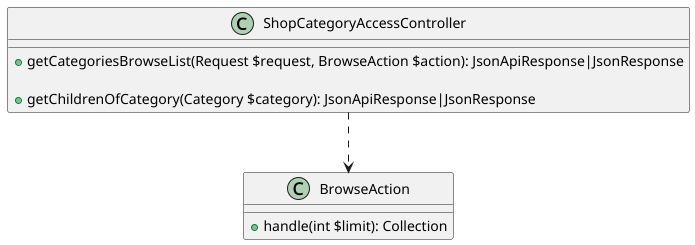

The diagram above was rendered by PlantUML. Its source (embedded in the PNG):
@startuml

class ShopCategoryAccessController {
    + getCategoriesBrowseList(Request $request, BrowseAction $action): JsonApiResponse|JsonResponse

    + getChildrenOfCategory(Category $category): JsonApiResponse|JsonResponse
}

class BrowseAction {
    + handle(int $limit): Collection
}

ShopCategoryAccessController ..> BrowseAction
@enduml